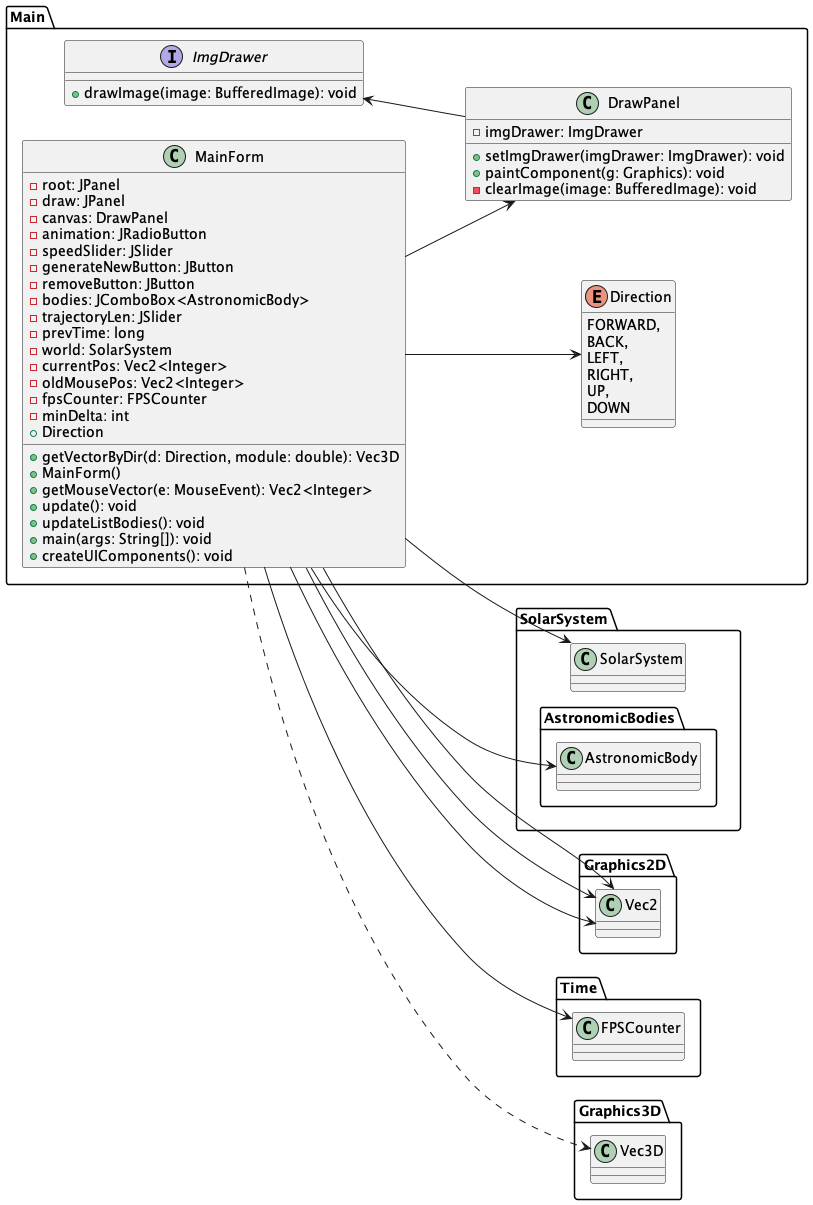

The diagram above was rendered by PlantUML. Its source (embedded in the PNG):
@startuml
'https://plantuml.com/class-diagram

left to right direction
package Main {
    class MainForm {
        -root: JPanel
        -draw: JPanel
        -canvas: DrawPanel
        -animation: JRadioButton
        -speedSlider: JSlider
        -generateNewButton: JButton
        -removeButton: JButton
        -bodies: JComboBox<AstronomicBody>
        -trajectoryLen: JSlider
        -prevTime: long
        -world: SolarSystem
        -currentPos: Vec2<Integer>
        -oldMousePos: Vec2<Integer>
        -fpsCounter: FPSCounter
        -minDelta: int
        +Direction
        +getVectorByDir(d: Direction, module: double): Vec3D
        +MainForm()
        +getMouseVector(e: MouseEvent): Vec2<Integer>
        +update(): void
        +updateListBodies(): void
        +main(args: String[]): void
        +createUIComponents(): void
    }

    class DrawPanel {
            -imgDrawer: ImgDrawer
            +setImgDrawer(imgDrawer: ImgDrawer): void
            +paintComponent(g: Graphics): void
            -clearImage(image: BufferedImage): void
    }

    interface ImgDrawer {
       +drawImage(image: BufferedImage): void
    }
    DrawPanel -up-> ImgDrawer

    enum Direction {
        FORWARD,
        BACK,
        LEFT,
        RIGHT,
        UP,
        DOWN
    }

    MainForm --> DrawPanel


    MainForm --> Direction

}

MainForm --> SolarSystem.SolarSystem
MainForm --> Graphics2D.Vec2
MainForm --> SolarSystem.AstronomicBodies.AstronomicBody

package SolarSystem {
class SolarSystem {
}
package AstronomicBodies{
class AstronomicBody {
}
}
}

MainForm -down-> Graphics2D.Vec2

MainForm -down-> Time.FPSCounter

MainForm -down-> Graphics2D.Vec2
MainForm .down.> Graphics3D.Vec3D



@enduml